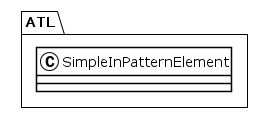

The diagram above was rendered by PlantUML. Its source (embedded in the PNG):
@startuml
!theme plain
package ATL {
class SimpleInPatternElement {
}
}
@enduml